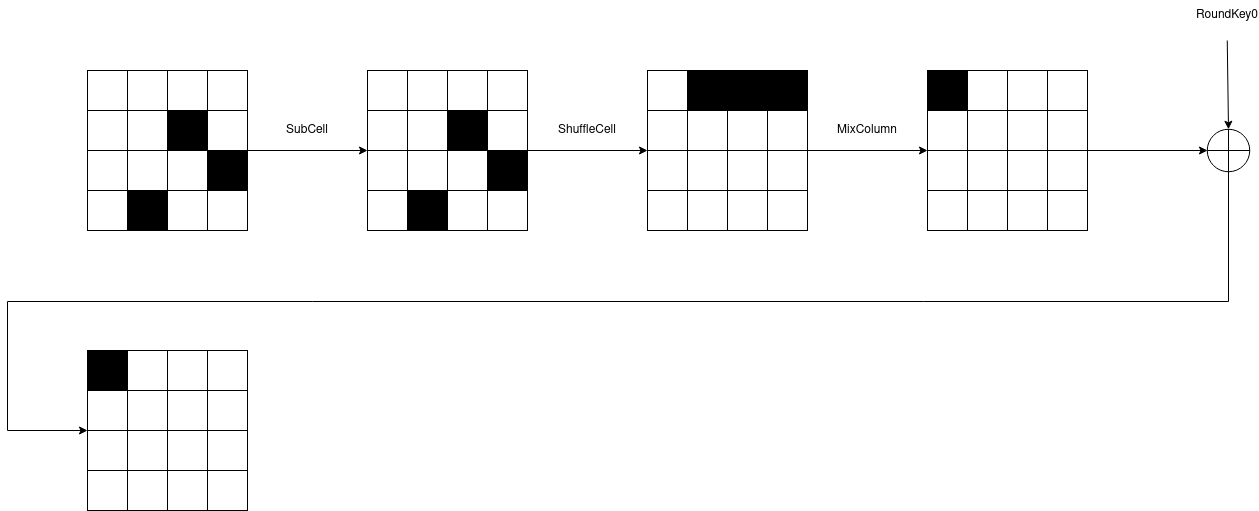

The diagram above was exported from draw.io. Its source (the exported page's mxGraphModel, read from the mxfile embedded in the PNG):
<mxGraphModel dx="1793" dy="1005" grid="1" gridSize="10" guides="1" tooltips="1" connect="1" arrows="1" fold="1" page="1" pageScale="1" pageWidth="850" pageHeight="1100" math="0" shadow="0">
  <root>
    <mxCell id="0" />
    <mxCell id="1" parent="0" />
    <mxCell id="kAC32boEKr8LLjx1eOd2-146" value="" style="rounded=0;whiteSpace=wrap;html=1;" vertex="1" parent="1">
      <mxGeometry x="120" y="120" width="160" height="160" as="geometry" />
    </mxCell>
    <mxCell id="kAC32boEKr8LLjx1eOd2-147" value="" style="rounded=0;whiteSpace=wrap;html=1;fillColor=#FFFFFF;" vertex="1" parent="1">
      <mxGeometry x="120" y="120" width="40" height="40" as="geometry" />
    </mxCell>
    <mxCell id="kAC32boEKr8LLjx1eOd2-148" value="" style="rounded=0;whiteSpace=wrap;html=1;" vertex="1" parent="1">
      <mxGeometry x="160" y="120" width="40" height="40" as="geometry" />
    </mxCell>
    <mxCell id="kAC32boEKr8LLjx1eOd2-149" value="" style="rounded=0;whiteSpace=wrap;html=1;" vertex="1" parent="1">
      <mxGeometry x="200" y="120" width="40" height="40" as="geometry" />
    </mxCell>
    <mxCell id="kAC32boEKr8LLjx1eOd2-150" value="" style="rounded=0;whiteSpace=wrap;html=1;" vertex="1" parent="1">
      <mxGeometry x="240" y="120" width="40" height="40" as="geometry" />
    </mxCell>
    <mxCell id="kAC32boEKr8LLjx1eOd2-151" value="" style="rounded=0;whiteSpace=wrap;html=1;fillColor=#FFFFFF;" vertex="1" parent="1">
      <mxGeometry x="120" y="160" width="40" height="40" as="geometry" />
    </mxCell>
    <mxCell id="kAC32boEKr8LLjx1eOd2-152" value="" style="rounded=0;whiteSpace=wrap;html=1;fillColor=#FFFFFF;" vertex="1" parent="1">
      <mxGeometry x="160" y="160" width="40" height="40" as="geometry" />
    </mxCell>
    <mxCell id="kAC32boEKr8LLjx1eOd2-153" value="" style="rounded=0;whiteSpace=wrap;html=1;fillColor=#000000;" vertex="1" parent="1">
      <mxGeometry x="200" y="160" width="40" height="40" as="geometry" />
    </mxCell>
    <mxCell id="kAC32boEKr8LLjx1eOd2-154" value="" style="rounded=0;whiteSpace=wrap;html=1;" vertex="1" parent="1">
      <mxGeometry x="240" y="160" width="40" height="40" as="geometry" />
    </mxCell>
    <mxCell id="kAC32boEKr8LLjx1eOd2-155" value="" style="rounded=0;whiteSpace=wrap;html=1;fillColor=#FFFFFF;" vertex="1" parent="1">
      <mxGeometry x="120" y="200" width="40" height="40" as="geometry" />
    </mxCell>
    <mxCell id="kAC32boEKr8LLjx1eOd2-156" value="" style="rounded=0;whiteSpace=wrap;html=1;" vertex="1" parent="1">
      <mxGeometry x="160" y="200" width="40" height="40" as="geometry" />
    </mxCell>
    <mxCell id="kAC32boEKr8LLjx1eOd2-157" value="" style="rounded=0;whiteSpace=wrap;html=1;fillColor=#FFFFFF;" vertex="1" parent="1">
      <mxGeometry x="200" y="200" width="40" height="40" as="geometry" />
    </mxCell>
    <mxCell id="kAC32boEKr8LLjx1eOd2-158" value="" style="rounded=0;whiteSpace=wrap;html=1;fillColor=#000000;" vertex="1" parent="1">
      <mxGeometry x="240" y="200" width="40" height="40" as="geometry" />
    </mxCell>
    <mxCell id="kAC32boEKr8LLjx1eOd2-159" value="" style="rounded=0;whiteSpace=wrap;html=1;fillColor=#FFFFFF;" vertex="1" parent="1">
      <mxGeometry x="120" y="240" width="40" height="40" as="geometry" />
    </mxCell>
    <mxCell id="kAC32boEKr8LLjx1eOd2-160" value="" style="rounded=0;whiteSpace=wrap;html=1;fillColor=#000000;" vertex="1" parent="1">
      <mxGeometry x="160" y="240" width="40" height="40" as="geometry" />
    </mxCell>
    <mxCell id="kAC32boEKr8LLjx1eOd2-161" value="" style="rounded=0;whiteSpace=wrap;html=1;" vertex="1" parent="1">
      <mxGeometry x="200" y="240" width="40" height="40" as="geometry" />
    </mxCell>
    <mxCell id="kAC32boEKr8LLjx1eOd2-162" value="" style="rounded=0;whiteSpace=wrap;html=1;fillColor=#FFFFFF;" vertex="1" parent="1">
      <mxGeometry x="240" y="240" width="40" height="40" as="geometry" />
    </mxCell>
    <mxCell id="kAC32boEKr8LLjx1eOd2-164" value="SubCell" style="text;html=1;strokeColor=none;fillColor=none;align=center;verticalAlign=middle;whiteSpace=wrap;rounded=0;" vertex="1" parent="1">
      <mxGeometry x="310" y="165" width="60" height="30" as="geometry" />
    </mxCell>
    <mxCell id="kAC32boEKr8LLjx1eOd2-165" value="" style="rounded=0;whiteSpace=wrap;html=1;" vertex="1" parent="1">
      <mxGeometry x="400" y="120" width="160" height="160" as="geometry" />
    </mxCell>
    <mxCell id="kAC32boEKr8LLjx1eOd2-166" value="" style="rounded=0;whiteSpace=wrap;html=1;fillColor=#FFFFFF;" vertex="1" parent="1">
      <mxGeometry x="400" y="120" width="40" height="40" as="geometry" />
    </mxCell>
    <mxCell id="kAC32boEKr8LLjx1eOd2-167" value="" style="rounded=0;whiteSpace=wrap;html=1;" vertex="1" parent="1">
      <mxGeometry x="440" y="120" width="40" height="40" as="geometry" />
    </mxCell>
    <mxCell id="kAC32boEKr8LLjx1eOd2-168" value="" style="rounded=0;whiteSpace=wrap;html=1;" vertex="1" parent="1">
      <mxGeometry x="480" y="120" width="40" height="40" as="geometry" />
    </mxCell>
    <mxCell id="kAC32boEKr8LLjx1eOd2-169" value="" style="rounded=0;whiteSpace=wrap;html=1;" vertex="1" parent="1">
      <mxGeometry x="520" y="120" width="40" height="40" as="geometry" />
    </mxCell>
    <mxCell id="kAC32boEKr8LLjx1eOd2-170" value="" style="rounded=0;whiteSpace=wrap;html=1;fillColor=#FFFFFF;" vertex="1" parent="1">
      <mxGeometry x="400" y="160" width="40" height="40" as="geometry" />
    </mxCell>
    <mxCell id="kAC32boEKr8LLjx1eOd2-171" value="" style="rounded=0;whiteSpace=wrap;html=1;fillColor=#FFFFFF;" vertex="1" parent="1">
      <mxGeometry x="440" y="160" width="40" height="40" as="geometry" />
    </mxCell>
    <mxCell id="kAC32boEKr8LLjx1eOd2-172" value="" style="rounded=0;whiteSpace=wrap;html=1;fillColor=#000000;" vertex="1" parent="1">
      <mxGeometry x="480" y="160" width="40" height="40" as="geometry" />
    </mxCell>
    <mxCell id="kAC32boEKr8LLjx1eOd2-173" value="" style="rounded=0;whiteSpace=wrap;html=1;" vertex="1" parent="1">
      <mxGeometry x="520" y="160" width="40" height="40" as="geometry" />
    </mxCell>
    <mxCell id="kAC32boEKr8LLjx1eOd2-174" value="" style="rounded=0;whiteSpace=wrap;html=1;fillColor=#FFFFFF;" vertex="1" parent="1">
      <mxGeometry x="400" y="200" width="40" height="40" as="geometry" />
    </mxCell>
    <mxCell id="kAC32boEKr8LLjx1eOd2-175" value="" style="rounded=0;whiteSpace=wrap;html=1;" vertex="1" parent="1">
      <mxGeometry x="440" y="200" width="40" height="40" as="geometry" />
    </mxCell>
    <mxCell id="kAC32boEKr8LLjx1eOd2-176" value="" style="rounded=0;whiteSpace=wrap;html=1;fillColor=#FFFFFF;" vertex="1" parent="1">
      <mxGeometry x="480" y="200" width="40" height="40" as="geometry" />
    </mxCell>
    <mxCell id="kAC32boEKr8LLjx1eOd2-177" value="" style="rounded=0;whiteSpace=wrap;html=1;fillColor=#000000;" vertex="1" parent="1">
      <mxGeometry x="520" y="200" width="40" height="40" as="geometry" />
    </mxCell>
    <mxCell id="kAC32boEKr8LLjx1eOd2-178" value="" style="rounded=0;whiteSpace=wrap;html=1;fillColor=#FFFFFF;" vertex="1" parent="1">
      <mxGeometry x="400" y="240" width="40" height="40" as="geometry" />
    </mxCell>
    <mxCell id="kAC32boEKr8LLjx1eOd2-179" value="" style="rounded=0;whiteSpace=wrap;html=1;fillColor=#000000;" vertex="1" parent="1">
      <mxGeometry x="440" y="240" width="40" height="40" as="geometry" />
    </mxCell>
    <mxCell id="kAC32boEKr8LLjx1eOd2-180" value="" style="rounded=0;whiteSpace=wrap;html=1;" vertex="1" parent="1">
      <mxGeometry x="480" y="240" width="40" height="40" as="geometry" />
    </mxCell>
    <mxCell id="kAC32boEKr8LLjx1eOd2-181" value="" style="rounded=0;whiteSpace=wrap;html=1;fillColor=#FFFFFF;" vertex="1" parent="1">
      <mxGeometry x="520" y="240" width="40" height="40" as="geometry" />
    </mxCell>
    <mxCell id="kAC32boEKr8LLjx1eOd2-182" value="" style="endArrow=classic;html=1;rounded=0;exitX=1;exitY=0;exitDx=0;exitDy=0;entryX=0;entryY=0;entryDx=0;entryDy=0;" edge="1" parent="1" source="kAC32boEKr8LLjx1eOd2-177" target="kAC32boEKr8LLjx1eOd2-193">
      <mxGeometry width="50" height="50" relative="1" as="geometry">
        <mxPoint x="620" y="280" as="sourcePoint" />
        <mxPoint x="640" y="320" as="targetPoint" />
      </mxGeometry>
    </mxCell>
    <mxCell id="kAC32boEKr8LLjx1eOd2-183" value="ShuffleCell" style="text;html=1;strokeColor=none;fillColor=none;align=center;verticalAlign=middle;whiteSpace=wrap;rounded=0;" vertex="1" parent="1">
      <mxGeometry x="590" y="165" width="60" height="30" as="geometry" />
    </mxCell>
    <mxCell id="kAC32boEKr8LLjx1eOd2-184" value="" style="rounded=0;whiteSpace=wrap;html=1;" vertex="1" parent="1">
      <mxGeometry x="680" y="120" width="160" height="160" as="geometry" />
    </mxCell>
    <mxCell id="kAC32boEKr8LLjx1eOd2-185" value="" style="rounded=0;whiteSpace=wrap;html=1;strokeColor=default;fillColor=#FFFFFF;" vertex="1" parent="1">
      <mxGeometry x="680" y="120" width="40" height="40" as="geometry" />
    </mxCell>
    <mxCell id="kAC32boEKr8LLjx1eOd2-186" value="" style="rounded=0;whiteSpace=wrap;html=1;fillColor=#000000;" vertex="1" parent="1">
      <mxGeometry x="720" y="120" width="40" height="40" as="geometry" />
    </mxCell>
    <mxCell id="kAC32boEKr8LLjx1eOd2-187" value="" style="rounded=0;whiteSpace=wrap;html=1;fillColor=#000000;" vertex="1" parent="1">
      <mxGeometry x="760" y="120" width="40" height="40" as="geometry" />
    </mxCell>
    <mxCell id="kAC32boEKr8LLjx1eOd2-188" value="" style="rounded=0;whiteSpace=wrap;html=1;fillColor=#000000;" vertex="1" parent="1">
      <mxGeometry x="800" y="120" width="40" height="40" as="geometry" />
    </mxCell>
    <mxCell id="kAC32boEKr8LLjx1eOd2-189" value="" style="rounded=0;whiteSpace=wrap;html=1;fillColor=#FFFFFF;" vertex="1" parent="1">
      <mxGeometry x="680" y="160" width="40" height="40" as="geometry" />
    </mxCell>
    <mxCell id="kAC32boEKr8LLjx1eOd2-190" value="" style="rounded=0;whiteSpace=wrap;html=1;" vertex="1" parent="1">
      <mxGeometry x="720" y="160" width="40" height="40" as="geometry" />
    </mxCell>
    <mxCell id="kAC32boEKr8LLjx1eOd2-191" value="" style="rounded=0;whiteSpace=wrap;html=1;" vertex="1" parent="1">
      <mxGeometry x="760" y="160" width="40" height="40" as="geometry" />
    </mxCell>
    <mxCell id="kAC32boEKr8LLjx1eOd2-192" value="" style="rounded=0;whiteSpace=wrap;html=1;" vertex="1" parent="1">
      <mxGeometry x="800" y="160" width="40" height="40" as="geometry" />
    </mxCell>
    <mxCell id="kAC32boEKr8LLjx1eOd2-193" value="" style="rounded=0;whiteSpace=wrap;html=1;fillColor=#FFFFFF;" vertex="1" parent="1">
      <mxGeometry x="680" y="200" width="40" height="40" as="geometry" />
    </mxCell>
    <mxCell id="kAC32boEKr8LLjx1eOd2-194" value="" style="rounded=0;whiteSpace=wrap;html=1;" vertex="1" parent="1">
      <mxGeometry x="720" y="200" width="40" height="40" as="geometry" />
    </mxCell>
    <mxCell id="kAC32boEKr8LLjx1eOd2-195" value="" style="rounded=0;whiteSpace=wrap;html=1;" vertex="1" parent="1">
      <mxGeometry x="760" y="200" width="40" height="40" as="geometry" />
    </mxCell>
    <mxCell id="kAC32boEKr8LLjx1eOd2-196" value="" style="rounded=0;whiteSpace=wrap;html=1;" vertex="1" parent="1">
      <mxGeometry x="800" y="200" width="40" height="40" as="geometry" />
    </mxCell>
    <mxCell id="kAC32boEKr8LLjx1eOd2-197" value="" style="rounded=0;whiteSpace=wrap;html=1;fillColor=#FFFFFF;" vertex="1" parent="1">
      <mxGeometry x="680" y="240" width="40" height="40" as="geometry" />
    </mxCell>
    <mxCell id="kAC32boEKr8LLjx1eOd2-198" value="" style="rounded=0;whiteSpace=wrap;html=1;" vertex="1" parent="1">
      <mxGeometry x="720" y="240" width="40" height="40" as="geometry" />
    </mxCell>
    <mxCell id="kAC32boEKr8LLjx1eOd2-199" value="" style="rounded=0;whiteSpace=wrap;html=1;" vertex="1" parent="1">
      <mxGeometry x="760" y="240" width="40" height="40" as="geometry" />
    </mxCell>
    <mxCell id="kAC32boEKr8LLjx1eOd2-200" value="" style="rounded=0;whiteSpace=wrap;html=1;" vertex="1" parent="1">
      <mxGeometry x="800" y="240" width="40" height="40" as="geometry" />
    </mxCell>
    <mxCell id="kAC32boEKr8LLjx1eOd2-201" value="" style="endArrow=classic;html=1;rounded=0;exitX=1;exitY=0;exitDx=0;exitDy=0;" edge="1" parent="1" source="kAC32boEKr8LLjx1eOd2-196">
      <mxGeometry width="50" height="50" relative="1" as="geometry">
        <mxPoint x="920" y="200" as="sourcePoint" />
        <mxPoint x="960" y="200" as="targetPoint" />
      </mxGeometry>
    </mxCell>
    <mxCell id="kAC32boEKr8LLjx1eOd2-202" value="MixColumn" style="text;html=1;strokeColor=none;fillColor=none;align=center;verticalAlign=middle;whiteSpace=wrap;rounded=0;" vertex="1" parent="1">
      <mxGeometry x="870" y="165" width="60" height="30" as="geometry" />
    </mxCell>
    <mxCell id="kAC32boEKr8LLjx1eOd2-255" style="edgeStyle=orthogonalEdgeStyle;rounded=0;orthogonalLoop=1;jettySize=auto;html=1;exitX=0.5;exitY=1;exitDx=0;exitDy=0;entryX=0;entryY=0;entryDx=0;entryDy=0;" edge="1" parent="1" source="kAC32boEKr8LLjx1eOd2-203" target="kAC32boEKr8LLjx1eOd2-247">
      <mxGeometry relative="1" as="geometry">
        <Array as="points">
          <mxPoint x="1261" y="351" />
          <mxPoint x="40" y="351" />
          <mxPoint x="40" y="480" />
        </Array>
      </mxGeometry>
    </mxCell>
    <mxCell id="kAC32boEKr8LLjx1eOd2-203" value="" style="ellipse;whiteSpace=wrap;html=1;" vertex="1" parent="1">
      <mxGeometry x="1239.75" y="178.75" width="42.5" height="42.5" as="geometry" />
    </mxCell>
    <mxCell id="kAC32boEKr8LLjx1eOd2-204" value="" style="endArrow=none;html=1;rounded=0;entryX=0.5;entryY=0;entryDx=0;entryDy=0;exitX=0.5;exitY=1;exitDx=0;exitDy=0;" edge="1" parent="1" source="kAC32boEKr8LLjx1eOd2-203" target="kAC32boEKr8LLjx1eOd2-203">
      <mxGeometry width="50" height="50" relative="1" as="geometry">
        <mxPoint x="1218.75" y="260" as="sourcePoint" />
        <mxPoint x="1268.75" y="210" as="targetPoint" />
      </mxGeometry>
    </mxCell>
    <mxCell id="kAC32boEKr8LLjx1eOd2-205" value="" style="endArrow=none;html=1;rounded=0;entryX=1;entryY=0.5;entryDx=0;entryDy=0;exitX=0;exitY=0.5;exitDx=0;exitDy=0;" edge="1" parent="1" source="kAC32boEKr8LLjx1eOd2-203" target="kAC32boEKr8LLjx1eOd2-203">
      <mxGeometry width="50" height="50" relative="1" as="geometry">
        <mxPoint x="1218.75" y="260" as="sourcePoint" />
        <mxPoint x="1268.75" y="210" as="targetPoint" />
      </mxGeometry>
    </mxCell>
    <mxCell id="kAC32boEKr8LLjx1eOd2-209" value="" style="endArrow=classic;html=1;rounded=0;entryX=0.5;entryY=0;entryDx=0;entryDy=0;" edge="1" parent="1" target="kAC32boEKr8LLjx1eOd2-203">
      <mxGeometry width="50" height="50" relative="1" as="geometry">
        <mxPoint x="1259.75" y="90" as="sourcePoint" />
        <mxPoint x="1268.75" y="150" as="targetPoint" />
      </mxGeometry>
    </mxCell>
    <mxCell id="kAC32boEKr8LLjx1eOd2-213" value="&lt;div&gt;RoundKey0&lt;/div&gt;" style="text;html=1;strokeColor=none;fillColor=none;align=center;verticalAlign=middle;whiteSpace=wrap;rounded=0;" vertex="1" parent="1">
      <mxGeometry x="1230" y="50" width="60" height="30" as="geometry" />
    </mxCell>
    <mxCell id="kAC32boEKr8LLjx1eOd2-217" value="" style="endArrow=classic;html=1;rounded=0;exitX=1;exitY=0;exitDx=0;exitDy=0;entryX=0;entryY=0;entryDx=0;entryDy=0;" edge="1" parent="1" source="kAC32boEKr8LLjx1eOd2-158" target="kAC32boEKr8LLjx1eOd2-174">
      <mxGeometry width="50" height="50" relative="1" as="geometry">
        <mxPoint x="440" y="240" as="sourcePoint" />
        <mxPoint x="490" y="190" as="targetPoint" />
      </mxGeometry>
    </mxCell>
    <mxCell id="kAC32boEKr8LLjx1eOd2-219" value="" style="rounded=0;whiteSpace=wrap;html=1;" vertex="1" parent="1">
      <mxGeometry x="960" y="120" width="160" height="160" as="geometry" />
    </mxCell>
    <mxCell id="kAC32boEKr8LLjx1eOd2-220" value="" style="rounded=0;whiteSpace=wrap;html=1;strokeColor=#000000;fillColor=#000000;" vertex="1" parent="1">
      <mxGeometry x="960" y="120" width="40" height="40" as="geometry" />
    </mxCell>
    <mxCell id="kAC32boEKr8LLjx1eOd2-221" value="" style="rounded=0;whiteSpace=wrap;html=1;" vertex="1" parent="1">
      <mxGeometry x="1000" y="120" width="40" height="40" as="geometry" />
    </mxCell>
    <mxCell id="kAC32boEKr8LLjx1eOd2-222" value="" style="rounded=0;whiteSpace=wrap;html=1;" vertex="1" parent="1">
      <mxGeometry x="1040" y="120" width="40" height="40" as="geometry" />
    </mxCell>
    <mxCell id="kAC32boEKr8LLjx1eOd2-223" value="" style="rounded=0;whiteSpace=wrap;html=1;" vertex="1" parent="1">
      <mxGeometry x="1080" y="120" width="40" height="40" as="geometry" />
    </mxCell>
    <mxCell id="kAC32boEKr8LLjx1eOd2-224" value="" style="rounded=0;whiteSpace=wrap;html=1;fillColor=#FFFFFF;" vertex="1" parent="1">
      <mxGeometry x="960" y="160" width="40" height="40" as="geometry" />
    </mxCell>
    <mxCell id="kAC32boEKr8LLjx1eOd2-225" value="" style="rounded=0;whiteSpace=wrap;html=1;" vertex="1" parent="1">
      <mxGeometry x="1000" y="160" width="40" height="40" as="geometry" />
    </mxCell>
    <mxCell id="kAC32boEKr8LLjx1eOd2-226" value="" style="rounded=0;whiteSpace=wrap;html=1;fillColor=#FFFFFF;" vertex="1" parent="1">
      <mxGeometry x="1040" y="160" width="40" height="40" as="geometry" />
    </mxCell>
    <mxCell id="kAC32boEKr8LLjx1eOd2-227" value="" style="rounded=0;whiteSpace=wrap;html=1;" vertex="1" parent="1">
      <mxGeometry x="1080" y="160" width="40" height="40" as="geometry" />
    </mxCell>
    <mxCell id="kAC32boEKr8LLjx1eOd2-228" value="" style="rounded=0;whiteSpace=wrap;html=1;fillColor=#FFFFFF;" vertex="1" parent="1">
      <mxGeometry x="960" y="200" width="40" height="40" as="geometry" />
    </mxCell>
    <mxCell id="kAC32boEKr8LLjx1eOd2-229" value="" style="rounded=0;whiteSpace=wrap;html=1;" vertex="1" parent="1">
      <mxGeometry x="1000" y="200" width="40" height="40" as="geometry" />
    </mxCell>
    <mxCell id="kAC32boEKr8LLjx1eOd2-230" value="" style="rounded=0;whiteSpace=wrap;html=1;" vertex="1" parent="1">
      <mxGeometry x="1040" y="200" width="40" height="40" as="geometry" />
    </mxCell>
    <mxCell id="kAC32boEKr8LLjx1eOd2-231" value="" style="rounded=0;whiteSpace=wrap;html=1;fillColor=#FFFFFF;" vertex="1" parent="1">
      <mxGeometry x="1080" y="200" width="40" height="40" as="geometry" />
    </mxCell>
    <mxCell id="kAC32boEKr8LLjx1eOd2-232" value="" style="rounded=0;whiteSpace=wrap;html=1;fillColor=#FFFFFF;" vertex="1" parent="1">
      <mxGeometry x="960" y="240" width="40" height="40" as="geometry" />
    </mxCell>
    <mxCell id="kAC32boEKr8LLjx1eOd2-233" value="" style="rounded=0;whiteSpace=wrap;html=1;fillColor=#FFFFFF;" vertex="1" parent="1">
      <mxGeometry x="1000" y="240" width="40" height="40" as="geometry" />
    </mxCell>
    <mxCell id="kAC32boEKr8LLjx1eOd2-234" value="" style="rounded=0;whiteSpace=wrap;html=1;" vertex="1" parent="1">
      <mxGeometry x="1040" y="240" width="40" height="40" as="geometry" />
    </mxCell>
    <mxCell id="kAC32boEKr8LLjx1eOd2-235" value="" style="rounded=0;whiteSpace=wrap;html=1;" vertex="1" parent="1">
      <mxGeometry x="1080" y="240" width="40" height="40" as="geometry" />
    </mxCell>
    <mxCell id="kAC32boEKr8LLjx1eOd2-236" value="" style="endArrow=classic;html=1;rounded=0;exitX=1;exitY=0;exitDx=0;exitDy=0;" edge="1" parent="1" source="kAC32boEKr8LLjx1eOd2-231">
      <mxGeometry width="50" height="50" relative="1" as="geometry">
        <mxPoint x="1200" y="200" as="sourcePoint" />
        <mxPoint x="1240" y="200" as="targetPoint" />
      </mxGeometry>
    </mxCell>
    <mxCell id="kAC32boEKr8LLjx1eOd2-238" value="" style="rounded=0;whiteSpace=wrap;html=1;" vertex="1" parent="1">
      <mxGeometry x="120" y="400" width="160" height="160" as="geometry" />
    </mxCell>
    <mxCell id="kAC32boEKr8LLjx1eOd2-239" value="" style="rounded=0;whiteSpace=wrap;html=1;strokeColor=#000000;fillColor=#000000;" vertex="1" parent="1">
      <mxGeometry x="120" y="400" width="40" height="40" as="geometry" />
    </mxCell>
    <mxCell id="kAC32boEKr8LLjx1eOd2-240" value="" style="rounded=0;whiteSpace=wrap;html=1;" vertex="1" parent="1">
      <mxGeometry x="160" y="400" width="40" height="40" as="geometry" />
    </mxCell>
    <mxCell id="kAC32boEKr8LLjx1eOd2-241" value="" style="rounded=0;whiteSpace=wrap;html=1;" vertex="1" parent="1">
      <mxGeometry x="200" y="400" width="40" height="40" as="geometry" />
    </mxCell>
    <mxCell id="kAC32boEKr8LLjx1eOd2-242" value="" style="rounded=0;whiteSpace=wrap;html=1;" vertex="1" parent="1">
      <mxGeometry x="240" y="400" width="40" height="40" as="geometry" />
    </mxCell>
    <mxCell id="kAC32boEKr8LLjx1eOd2-243" value="" style="rounded=0;whiteSpace=wrap;html=1;fillColor=#FFFFFF;" vertex="1" parent="1">
      <mxGeometry x="120" y="440" width="40" height="40" as="geometry" />
    </mxCell>
    <mxCell id="kAC32boEKr8LLjx1eOd2-244" value="" style="rounded=0;whiteSpace=wrap;html=1;" vertex="1" parent="1">
      <mxGeometry x="160" y="440" width="40" height="40" as="geometry" />
    </mxCell>
    <mxCell id="kAC32boEKr8LLjx1eOd2-245" value="" style="rounded=0;whiteSpace=wrap;html=1;fillColor=#FFFFFF;" vertex="1" parent="1">
      <mxGeometry x="200" y="440" width="40" height="40" as="geometry" />
    </mxCell>
    <mxCell id="kAC32boEKr8LLjx1eOd2-246" value="" style="rounded=0;whiteSpace=wrap;html=1;" vertex="1" parent="1">
      <mxGeometry x="240" y="440" width="40" height="40" as="geometry" />
    </mxCell>
    <mxCell id="kAC32boEKr8LLjx1eOd2-247" value="" style="rounded=0;whiteSpace=wrap;html=1;fillColor=#FFFFFF;" vertex="1" parent="1">
      <mxGeometry x="120" y="480" width="40" height="40" as="geometry" />
    </mxCell>
    <mxCell id="kAC32boEKr8LLjx1eOd2-248" value="" style="rounded=0;whiteSpace=wrap;html=1;" vertex="1" parent="1">
      <mxGeometry x="160" y="480" width="40" height="40" as="geometry" />
    </mxCell>
    <mxCell id="kAC32boEKr8LLjx1eOd2-249" value="" style="rounded=0;whiteSpace=wrap;html=1;" vertex="1" parent="1">
      <mxGeometry x="200" y="480" width="40" height="40" as="geometry" />
    </mxCell>
    <mxCell id="kAC32boEKr8LLjx1eOd2-250" value="" style="rounded=0;whiteSpace=wrap;html=1;fillColor=#FFFFFF;" vertex="1" parent="1">
      <mxGeometry x="240" y="480" width="40" height="40" as="geometry" />
    </mxCell>
    <mxCell id="kAC32boEKr8LLjx1eOd2-251" value="" style="rounded=0;whiteSpace=wrap;html=1;fillColor=#FFFFFF;" vertex="1" parent="1">
      <mxGeometry x="120" y="520" width="40" height="40" as="geometry" />
    </mxCell>
    <mxCell id="kAC32boEKr8LLjx1eOd2-252" value="" style="rounded=0;whiteSpace=wrap;html=1;fillColor=#FFFFFF;" vertex="1" parent="1">
      <mxGeometry x="160" y="520" width="40" height="40" as="geometry" />
    </mxCell>
    <mxCell id="kAC32boEKr8LLjx1eOd2-253" value="" style="rounded=0;whiteSpace=wrap;html=1;" vertex="1" parent="1">
      <mxGeometry x="200" y="520" width="40" height="40" as="geometry" />
    </mxCell>
    <mxCell id="kAC32boEKr8LLjx1eOd2-254" value="" style="rounded=0;whiteSpace=wrap;html=1;" vertex="1" parent="1">
      <mxGeometry x="240" y="520" width="40" height="40" as="geometry" />
    </mxCell>
  </root>
</mxGraphModel>